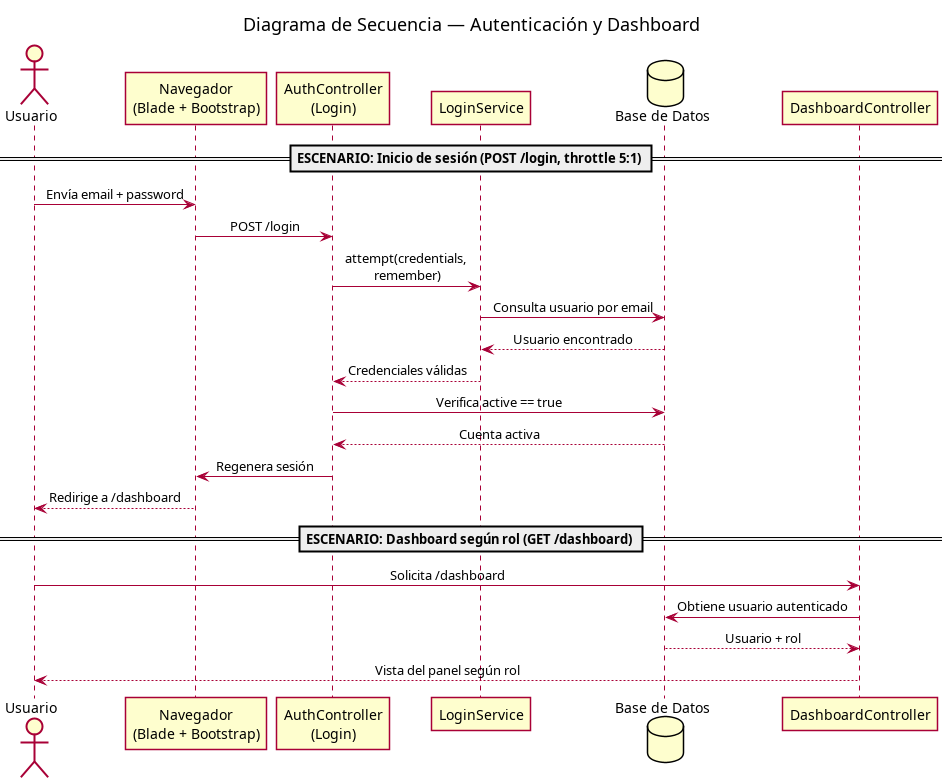

The diagram above was rendered by PlantUML. Its source (embedded in the PNG):
@startuml
skinparam backgroundColor #FFFFFF
skinparam shadowing false
skinparam sequenceMessageAlign center
skinparam maxMessageSize 180
title Diagrama de Secuencia — Autenticación y Dashboard

actor Usuario as user
participant "Navegador\n(Blade + Bootstrap)" as web
participant "AuthController\n(Login)" as auth
participant "LoginService" as loginSrv
database "Base de Datos" as db
participant "DashboardController" as dash

== ESCENARIO: Inicio de sesión (POST /login, throttle 5:1) ==
user -> web : Envía email + password
web -> auth : POST /login
auth -> loginSrv : attempt(credentials, remember)
loginSrv -> db : Consulta usuario por email
db --> loginSrv : Usuario encontrado
loginSrv --> auth : Credenciales válidas
auth -> db : Verifica active == true
db --> auth : Cuenta activa
auth -> web : Regenera sesión
web --> user : Redirige a /dashboard

== ESCENARIO: Dashboard según rol (GET /dashboard) ==
user -> dash : Solicita /dashboard
dash -> db : Obtiene usuario autenticado
db --> dash : Usuario + rol
dash --> user : Vista del panel según rol

@enduml